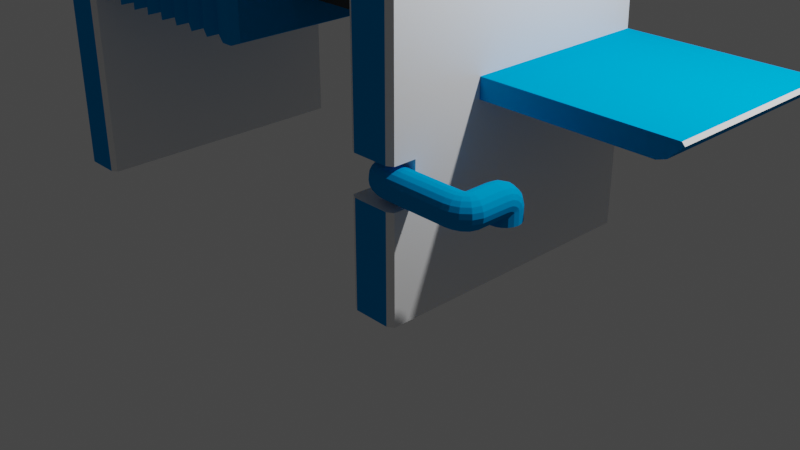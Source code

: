 # Source: filter_press.blend  (saved by Blender 2.80.75; exported with 4.5.12 LTS)
import bpy
from mathutils import Matrix  # noqa: F401  (used for matrix-valued properties, if any)

bpy.ops.wm.read_factory_settings(use_empty=True)
scene = bpy.context.scene
scene.name = 'Scene'

# ---- collections
col_collection = bpy.data.collections.new('Collection'); scene.collection.children.link(col_collection)

# ---- materials (node trees are filled in below, after node groups)
mat_filters_001 = bpy.data.materials.new('Filters.001')
mat_filters_001.alpha_threshold = 0.0
mat_filters_001.use_transparent_shadow = False
mat_filters_001.line_color = (0.0, 0.0, 0.0, 1.0)
mat_filters_002 = bpy.data.materials.new('Filters.002')
mat_filters_002.alpha_threshold = 0.0
mat_filters_002.use_transparent_shadow = False
mat_filters_002.line_color = (0.0, 0.0, 0.0, 1.0)
mat_material = bpy.data.materials.new('Material')
mat_material.alpha_threshold = 0.0
mat_material.use_transparent_shadow = False
mat_material.line_color = (0.0, 0.0, 0.0, 1.0)
mat_material_001 = bpy.data.materials.new('Material.001')
mat_material_001.use_transparent_shadow = False

# ---- material node trees
mat_filters_001.use_nodes = True; mat_filters_001.node_tree.nodes.clear()
_N = mat_filters_001.node_tree.nodes; _L = mat_filters_001.node_tree.links
n0 = _N.new('ShaderNodeOutputMaterial'); n0.name = 'Material Output'; n0.location = (300, 300)
n1 = _N.new('ShaderNodeBsdfPrincipled'); n1.name = 'Principled BSDF'; n1.location = (10, 300)
n1.distribution = 'GGX'
n1.subsurface_method = 'BURLEY'
n1.inputs[0].default_value = (0.0, 0.01085, 0.8, 1.0)
n1.inputs[2].default_value = 0.4
n1.inputs[3].default_value = 1.45
n1.inputs[27].default_value = (0.0, 0.0, 0.0, 1.0)
n1.inputs[28].default_value = 1.0
_L.new(n1.outputs[0], n0.inputs[0])
n0.is_active_output = True
mat_filters_002.use_nodes = True; mat_filters_002.node_tree.nodes.clear()
_N = mat_filters_002.node_tree.nodes; _L = mat_filters_002.node_tree.links
n0 = _N.new('ShaderNodeOutputMaterial'); n0.name = 'Material Output'; n0.location = (300, 300)
n1 = _N.new('ShaderNodeBsdfPrincipled'); n1.name = 'Principled BSDF'; n1.location = (10, 300)
n1.distribution = 'GGX'
n1.subsurface_method = 'BURLEY'
n1.inputs[0].default_value = (0.0, 0.29, 0.68, 1.0)
n1.inputs[2].default_value = 0.4
n1.inputs[3].default_value = 1.45
n1.inputs[13].default_value = 0.0
n1.inputs[27].default_value = (0.0, 0.0, 0.0, 1.0)
n1.inputs[28].default_value = 1.0
_L.new(n1.outputs[0], n0.inputs[0])
n0.is_active_output = True
mat_material.use_nodes = True; mat_material.node_tree.nodes.clear()
_N = mat_material.node_tree.nodes; _L = mat_material.node_tree.links
n0 = _N.new('ShaderNodeOutputMaterial'); n0.name = 'Material Output'; n0.location = (300, 300)
n1 = _N.new('ShaderNodeBsdfPrincipled'); n1.name = 'Principled BSDF'; n1.location = (10, 300)
n1.distribution = 'GGX'
n1.subsurface_method = 'BURLEY'
n1.inputs[0].default_value = (0.85, 0.85, 0.85, 1.0)
n1.inputs[2].default_value = 0.4
n1.inputs[3].default_value = 1.45
n1.inputs[27].default_value = (0.0, 0.0, 0.0, 1.0)
n1.inputs[28].default_value = 1.0
_L.new(n1.outputs[0], n0.inputs[0])
n0.is_active_output = True
mat_material_001.use_nodes = True; mat_material_001.node_tree.nodes.clear()
_N = mat_material_001.node_tree.nodes; _L = mat_material_001.node_tree.links
n0 = _N.new('ShaderNodeOutputMaterial'); n0.name = 'Material Output'; n0.location = (300, 300)
n1 = _N.new('ShaderNodeBsdfPrincipled'); n1.name = 'Principled BSDF'; n1.location = (10, 300)
n1.distribution = 'GGX'
n1.subsurface_method = 'BURLEY'
n1.inputs[0].default_value = (0.02038, 0.02038, 0.02038, 1.0)
n1.inputs[3].default_value = 1.45
n1.inputs[27].default_value = (0.0, 0.0, 0.0, 1.0)
n1.inputs[28].default_value = 1.0
_L.new(n1.outputs[0], n0.inputs[0])
n0.is_active_output = True

# ---- world
world_world = bpy.data.worlds.new('World'); scene.world = world_world
world_world.use_nodes = True; world_world.node_tree.nodes.clear()
_N = world_world.node_tree.nodes; _L = world_world.node_tree.links
n0 = _N.new('ShaderNodeOutputWorld'); n0.name = 'World Output'; n0.location = (300, 300)
n1 = _N.new('ShaderNodeBackground'); n1.name = 'Background'; n1.location = (10, 300)
n1.inputs[0].default_value = (0.05088, 0.05088, 0.05088, 1.0)
_L.new(n1.outputs[0], n0.inputs[0])
n0.is_active_output = True
world_world.color = (0.05088, 0.05088, 0.05088)
world_world.use_sun_shadow = False
world_world.sun_shadow_jitter_overblur = 0.0

# ---- cameras
cam_camera = bpy.data.cameras.new('Camera')
cam_camera.clip_end = 100.0
cam_camera.ortho_scale = 7.314

# ---- lights
light_light = bpy.data.lights.new('Light', 'POINT')
light_light.transmission_factor = 0.0
light_light.energy = 1000.0
light_light.shadow_soft_size = 0.1
light_light.shadow_maximum_resolution = 0.006
light_light.use_absolute_resolution = True

# ---- meshes
me_cube = bpy.data.meshes.new('Cube')
me_cube.from_pydata([(0.6006, 0.2, 1.4), (-0.6006, 0.2, 1.4), (-0.6006, 0.2, 0.5996), (0.6006, 0.2, 0.5996), (-0.6006, 0.8, 1.4), (-0.6006, 0.8, 0.5996), (0.6006, 0.8, 1.4), (0.6006, 0.8, 0.5996), (0.6006, -0.75, 1.4), (0.6006, -0.75, 0.5996), (-0.6006, -0.75, 1.4), (-0.6006, -0.75, 0.5996), (0.6006, -0.8, 1.4), (0.6006, -0.8, 0.5996), (-0.6006, -0.8, 1.4), (-0.6006, -0.8, 0.5996), (1.0, 0.1706, 1.667), (0.9661, 0.2, 1.644), (0.9661, 0.2, 0.3559), (1.0, 0.1706, 0.3333), (-1.0, 0.1706, 1.667), (-0.9661, 0.2, 1.644), (-0.9661, 0.2, 0.3559), (-1.0, 0.1706, 0.3333), (-1.0, -0.7206, 1.667), (-0.9661, -0.75, 1.644), (-0.9661, -0.75, 0.3559), (-1.0, -0.7206, 0.3333), (1.0, -0.7206, 1.667), (0.9661, -0.75, 1.644), (0.9661, -0.75, 0.3559), (1.0, -0.7206, 0.3333), (1.0, -0.6711, 0.3333), (0.9565, -0.6065, 0.3624), (1.0, -0.5721, 0.3333), (0.9565, -0.5118, 0.3624), (1.0, -0.4731, 0.3333), (0.9565, -0.4171, 0.3624), (1.0, -0.374, 0.3333), (0.9565, -0.3224, 0.3624), (1.0, -0.275, 0.3333), (0.9565, -0.2276, 0.3624), (1.0, -0.176, 0.3333), (0.9565, -0.1329, 0.3624), (1.0, -0.07695, 0.3333), (0.9565, -0.03821, 0.3624), (1.0, 0.02208, 0.3333), (0.9565, 0.0565, 0.3624), (1.0, 0.1211, 0.3333), (1.0, 0.1211, 1.667), (0.9565, 0.0565, 1.638), (1.0, 0.02208, 1.667), (0.9565, -0.03821, 1.638), (1.0, -0.07695, 1.667), (0.9565, -0.1329, 1.638), (1.0, -0.176, 1.667), (0.9565, -0.2276, 1.638), (1.0, -0.275, 1.667), (0.9565, -0.3224, 1.638), (1.0, -0.374, 1.667), (0.9565, -0.4171, 1.638), (1.0, -0.4731, 1.667), (0.9565, -0.5118, 1.638), (1.0, -0.5721, 1.667), (0.9565, -0.6065, 1.638), (1.0, -0.6711, 1.667), (-1.0, 0.1211, 1.667), (-0.9565, 0.0565, 1.638), (-1.0, 0.02208, 1.667), (-0.9565, -0.03821, 1.638), (-1.0, -0.07695, 1.667), (-0.9565, -0.1329, 1.638), (-1.0, -0.176, 1.667), (-0.9565, -0.2276, 1.638), (-1.0, -0.275, 1.667), (-0.9565, -0.3224, 1.638), (-1.0, -0.374, 1.667), (-0.9565, -0.4171, 1.638), (-1.0, -0.4731, 1.667), (-0.9565, -0.5118, 1.638), (-1.0, -0.5721, 1.667), (-0.9565, -0.6065, 1.638), (-1.0, -0.6711, 1.667), (-1.0, -0.6711, 0.3333), (-0.9565, -0.6065, 0.3624), (-1.0, -0.5721, 0.3333), (-0.9565, -0.5118, 0.3624), (-1.0, -0.4731, 0.3333), (-0.9565, -0.4171, 0.3624), (-1.0, -0.374, 0.3333), (-0.9565, -0.3224, 0.3624), (-1.0, -0.275, 0.3333), (-0.9565, -0.2276, 0.3624), (-1.0, -0.176, 0.3333), (-0.9565, -0.1329, 0.3624), (-1.0, -0.07695, 0.3333), (-0.9565, -0.03821, 0.3624), (-1.0, 0.02208, 0.3333), (-0.9565, 0.0565, 0.3624), (-1.0, 0.1211, 0.3333), (-0.975, 0.8, -1.0), (-1.0, 0.825, -1.0), (-1.0, -0.825, -1.0), (-0.975, -0.8, -1.0), (0.975, 0.8, 1.65), (1.0, 0.825, 1.667), (0.975, 0.8, 1.667), (1.0, -0.825, 1.667), (0.975, -0.8, 1.65), (0.975, -0.8, 1.667), (-0.975, -0.8, 1.65), (-1.0, -0.825, 1.667), (-0.975, -0.8, 1.667), (-1.0, 0.825, 1.667), (-0.975, 0.8, 1.65), (-0.975, 0.8, 1.667), (0.975, -0.8, -1.0), (1.0, -0.825, -1.0), (1.0, 0.825, -1.0), (0.975, 0.8, -1.0), (1.0, 0.825, 0.3333), (0.975, 0.8, 0.3333), (0.975, -0.8, 0.3333), (1.0, -0.825, 0.3333), (-1.0, -0.825, 0.3333), (-0.975, -0.8, 0.3333), (-0.975, 0.8, 0.3333), (-1.0, 0.825, 0.3333), (0.975, 1.0, -1.0), (1.0, 0.975, -1.0), (1.0, -0.975, -1.0), (0.975, -1.0, -1.0), (-1.0, 0.975, -1.0), (-0.975, 1.0, -1.0), (-0.975, -1.0, -1.0), (-1.0, -0.975, -1.0), (1.0, 0.975, 0.3333), (-0.975, -1.0, 0.3333), (-1.0, -0.975, 0.3333), (1.0, -0.975, 0.3333), (0.975, -1.0, 0.3333), (1.0, 0.975, 1.629), (0.975, 1.0, 1.639), (1.0, 0.9371, 1.667), (0.975, 0.9724, 1.667), (0.975, -0.9724, 1.667), (1.0, -0.9371, 1.667), (1.0, -0.975, 1.629), (0.975, -1.0, 1.639), (-0.975, 0.9724, 1.667), (-1.0, 0.9371, 1.667), (-1.0, 0.975, 1.629), (-0.975, 1.0, 1.639), (-1.0, -0.975, 1.629), (-0.975, -1.0, 1.639), (-1.0, -0.9371, 1.667), (-0.975, -0.9724, 1.667), (0.975, 0.8, 0.2), (1.0, 0.825, 0.2), (-1.0, 0.825, 0.2), (-0.975, 0.8, 0.2), (1.0, 0.975, 0.2), (0.3333, 1.0, 0.2), (-1.0, 0.975, 0.2), (0.975, 1.0, 0.9862), (1.0, 0.975, 0.981), (-1.0, 0.975, 0.981), (-0.975, 1.0, 0.9862), (0.975, 0.8, -0.2828), (-1.0, 0.825, -0.2828), (1.0, 0.975, -0.2828), (-0.975, 1.0, -0.2828), (1.0, 0.825, -0.2828), (-0.975, 0.8, -0.2828), (0.975, 1.0, -0.2828), (0.07708, 1.0, -1.0), (0.0, 1.0, 1.639), (0.0, 0.9724, 1.667), (0.0, 1.0, 0.9862), (0.8208, 1.0, -1.0), (0.3333, 1.0, 0.3333), (0.6667, 1.0, 1.639), (0.6667, 0.9724, 1.667), (0.6667, 1.0, 0.9862), (0.3333, 1.733, 0.2218), (0.3333, 1.787, 0.3115), (0.3333, 1.695, 0.2), (-0.5896, 1.0, -1.0), (-0.6667, 1.0, 1.639), (-0.6667, 0.9724, 1.667), (-0.6667, 1.0, 0.9862), (1.0, 0.825, -0.0141), (0.975, 1.0, -0.0141), (-1.0, 0.975, -0.0141), (0.975, 0.8, -0.0141), (-1.0, 0.825, -0.0141), (1.0, 0.975, -0.0141), (-0.975, 1.0, -0.0141), (0.8208, 1.0, -0.0141), (0.8208, 0.8, -0.2828), (0.07708, 1.0, -0.2828), (-0.5896, 1.0, -0.2828), (0.8208, 1.0, -0.2828), (0.8266, 0.9, -0.1485), (-1.0, 0.975, -0.2828), (-0.975, 0.8, -0.0141), (0.8208, 0.8, -0.0141), (0.07708, 1.0, -0.0141), (-0.5896, 1.0, -0.0141), (0.8208, 0.975, -0.0141), (0.8208, 0.975, -0.2828), (0.8208, 0.825, -0.2828), (0.8208, 0.825, -0.0141), (0.3333, 1.775, 0.3333), (-1.0, 1.787, 0.3115), (-1.0, 1.733, 0.2218), (-1.0, 1.775, 0.3333), (-1.0, 1.695, 0.2), (-1.0, 1.0, 0.2), (-1.0, 1.0, 0.3333), (-1.0, 0.975, 0.3333)], [], [(125, 110, 14, 15), (13, 12, 108, 122), (5, 4, 114, 126), (125, 122, 116, 103), (159, 127, 220, 163), (138, 153, 155, 111, 124), (136, 165, 141, 143, 105, 120), (127, 113, 150, 151, 166, 220), (173, 100, 119, 168), (182, 144, 142, 181), (121, 104, 6, 7), (183, 181, 142, 164), (117, 123, 139, 130), (145, 156, 154, 148), (126, 121, 7, 5), (161, 136, 120, 158), (131, 140, 137, 134), (102, 103, 116, 117, 130, 131, 134, 135), (6, 4, 1, 0), (99, 66, 20, 23), (5, 7, 3, 2), (7, 6, 0, 3), (12, 14, 110, 112, 109, 108), (15, 13, 122, 125), (140, 148, 154, 137), (2, 1, 4, 5), (11, 10, 25, 26), (65, 82, 24, 28), (83, 32, 31, 27), (32, 65, 28, 31), (15, 14, 10, 11), (26, 30, 9, 11), (30, 29, 8, 9), (123, 107, 146, 147, 139), (8, 10, 14, 12), (11, 9, 13, 15), (9, 8, 12, 13), (0, 1, 21, 17), (22, 21, 1, 2), (2, 3, 18, 22), (29, 25, 10, 8), (21, 22, 23, 20), (20, 16, 17, 21), (19, 23, 22, 18), (16, 19, 18, 17), (29, 30, 31, 28), (30, 26, 27, 31), (25, 29, 28, 24), (24, 27, 26, 25), (3, 0, 17, 18), (19, 16, 49, 48), (48, 49, 50, 47), (47, 50, 51, 46), (46, 51, 52, 45), (45, 52, 53, 44), (44, 53, 54, 43), (43, 54, 55, 42), (42, 55, 56, 41), (41, 56, 57, 40), (40, 57, 58, 39), (39, 58, 59, 38), (38, 59, 60, 37), (37, 60, 61, 36), (36, 61, 62, 35), (35, 62, 63, 34), (34, 63, 64, 33), (33, 64, 65, 32), (23, 19, 48, 99), (99, 48, 47, 98), (98, 47, 46, 97), (97, 46, 45, 96), (96, 45, 44, 95), (95, 44, 43, 94), (94, 43, 42, 93), (93, 42, 41, 92), (92, 41, 40, 91), (91, 40, 39, 90), (90, 39, 38, 89), (89, 38, 37, 88), (88, 37, 36, 87), (87, 36, 35, 86), (86, 35, 34, 85), (85, 34, 33, 84), (84, 33, 32, 83), (16, 20, 66, 49), (49, 66, 67, 50), (50, 67, 68, 51), (51, 68, 69, 52), (52, 69, 70, 53), (53, 70, 71, 54), (54, 71, 72, 55), (55, 72, 73, 56), (56, 73, 74, 57), (57, 74, 75, 58), (58, 75, 76, 59), (59, 76, 77, 60), (60, 77, 78, 61), (61, 78, 79, 62), (62, 79, 80, 63), (63, 80, 81, 64), (64, 81, 82, 65), (27, 24, 82, 83), (83, 82, 81, 84), (84, 81, 80, 85), (85, 80, 79, 86), (86, 79, 78, 87), (87, 78, 77, 88), (88, 77, 76, 89), (89, 76, 75, 90), (90, 75, 74, 91), (91, 74, 73, 92), (92, 73, 72, 93), (93, 72, 71, 94), (94, 71, 70, 95), (95, 70, 69, 96), (96, 69, 68, 97), (97, 68, 67, 98), (98, 67, 66, 99), (107, 109, 112, 111, 155, 156, 145, 146), (143, 144, 182, 177, 189, 149, 150, 113, 115, 106, 105), (104, 106, 115, 114, 4, 6), (104, 105, 106), (107, 108, 109), (110, 111, 112), (113, 114, 115), (168, 119, 118, 172), (123, 117, 116, 122), (125, 103, 102, 124), (169, 101, 100, 173), (104, 121, 120, 105), (107, 123, 122, 108), (110, 125, 124, 111), (113, 127, 126, 114), (135, 138, 124, 102), (170, 129, 128, 174), (140, 131, 130, 139), (171, 133, 132, 204), (134, 137, 138, 135), (147, 146, 145, 148), (155, 153, 154, 156), (151, 150, 149, 152), (143, 141, 142, 144), (164, 142, 141, 165), (166, 151, 152, 167), (139, 147, 148, 140), (153, 138, 137, 154), (132, 133, 187, 175, 179, 128, 129, 118, 119, 100, 101), (180, 183, 164, 192, 162), (127, 159, 160, 126), (121, 157, 158, 120), (196, 161, 158, 191), (126, 160, 157, 121), (195, 159, 163, 193), (220, 166, 167, 219), (101, 169, 204, 132), (129, 170, 172, 118), (179, 202, 174, 128), (210, 170, 174, 202), (199, 168, 172, 211), (173, 168, 199), (214, 185, 184, 215), (217, 215, 184, 186), (187, 201, 200, 175), (190, 188, 176, 178), (189, 177, 176, 188), (214, 216, 213, 185), (213, 216, 219, 180), (186, 162, 218, 217), (175, 200, 202, 179), (178, 176, 181, 183), (177, 182, 181, 176), (149, 189, 188, 152), (167, 152, 188, 190), (219, 167, 190, 178, 183, 180), (133, 171, 201, 187), (160, 205, 194, 157), (157, 194, 191, 158), (159, 195, 205, 160), (165, 136, 161, 196, 192, 164), (218, 197, 193, 163), (209, 196, 191, 212), (170, 210, 211, 172), (205, 173, 199, 206), (206, 199, 211, 212), (195, 169, 173, 205), (209, 210, 202, 198), (197, 171, 204, 193), (196, 209, 198, 192), (194, 206, 212, 191), (205, 206, 194), (169, 195, 193, 204), (201, 208, 207, 200), (200, 207, 198, 202), (171, 197, 208, 201), (203, 210, 209), (203, 211, 210), (203, 212, 211), (203, 209, 212), (162, 186, 184, 185, 213, 180), (162, 198, 207), (218, 162, 197), (207, 208, 197, 162), (192, 198, 162), (218, 219, 216, 214, 215, 217), (219, 218, 163, 220)])
me_cube.polygons.foreach_set('material_index', [2, 2, 2, 2, 1, 1, 1, 1, 2, 1, 2, 2, 1, 1, 2, 1, 2, 2, 3, 1, 3, 3, 2, 2, 2, 3, 1, 1, 1, 1, 2, 1, 1, 1, 2, 2, 2, 1, 1, 1, 1, 1, 1, 1, 1, 1, 1, 1, 1, 1, 1, 1, 1, 1, 1, 1, 1, 1, 1, 1, 1, 1, 1, 1, 1, 1, 1, 1, 1, 1, 1, 1, 1, 1, 1, 1, 1, 1, 1, 1, 1, 1, 1, 1, 1, 1, 1, 1, 1, 1, 1, 1, 1, 1, 1, 1, 1, 1, 1, 1, 1, 1, 1, 1, 1, 1, 1, 1, 1, 1, 1, 1, 1, 1, 1, 1, 1, 1, 2, 2, 2, 2, 2, 2, 2, 2, 2, 2, 2, 2, 2, 2, 2, 1, 2, 2, 2, 2, 1, 1, 1, 1, 2, 2, 2, 2, 2, 2, 2, 2, 1, 2, 1, 2, 1, 1, 2, 2, 2, 2, 1, 1, 2, 2, 1, 2, 1, 1, 2, 2, 1, 1, 2, 2, 2, 2, 2, 2, 2, 2, 2, 2, 2, 2, 2, 2, 2, 2, 2, 2, 1, 2, 2, 2, 2, 2, 2, 2, 1, 2, 2, 2, 2, 1, 2])
_uv = me_cube.uv_layers.new(name='UVMap')
_uv.uv.foreach_set('vector', [0.5162, 0.5837, 0.625, 0.5837, 0.625, 0.5885, 0.5177, 0.5885, 0.2677, 0.6615, 0.375, 0.6615, 0.375, 0.6663, 0.2662, 0.6663, 0.5177, 0.6458, 0.625, 0.6458, 0.625, 0.6654, 0.5162, 0.6654, 0.5146, 0.5844, 0.2708, 0.6656, 0.6219, 0.9125, 0.3781, 0.5875, 0.4464, 0.6771, 0.5177, 0.6771, 0.5177, 0.7396, 0.4464, 0.7396, 0.5177, 0.5104, 0.6219, 0.5104, 0.625, 0.5262, 0.625, 0.5729, 0.5177, 0.5729, 0.2677, 0.5104, 0.3198, 0.5104, 0.3719, 0.5104, 0.375, 0.5262, 0.375, 0.5729, 0.2677, 0.5729, 0.5177, 0.6771, 0.625, 0.6771, 0.625, 0.7238, 0.6219, 0.7396, 0.5698, 0.7396, 0.5177, 0.7396, 0.4122, 0.668, 0.3781, 0.6687, 0.6219, 0.8313, 0.5341, 0.7695, 0.4391, 0.01148, 0.3781, 0.01148, 0.3781, 0.0, 0.4391, 0.0, 0.2662, 0.5846, 0.375, 0.5846, 0.375, 0.6042, 0.2677, 0.6042, 0.8202, 0.6859, 0.8728, 0.6859, 0.8728, 0.7469, 0.8202, 0.7469, 0.125, 0.6771, 0.2677, 0.6771, 0.2677, 0.7396, 0.125, 0.7396, 0.3781, 0.2385, 0.6219, 0.2385, 0.6219, 0.25, 0.3781, 0.25, 0.5146, 0.6656, 0.2708, 0.5844, 0.2677, 0.6042, 0.5177, 0.6458, 0.1964, 0.5104, 0.2677, 0.5104, 0.2677, 0.5729, 0.1964, 0.5729, 0.375, 0.2531, 0.5177, 0.2531, 0.5177, 0.4969, 0.375, 0.4969, 0.375, 0.9271, 0.3781, 0.9167, 0.6219, 0.9167, 0.625, 0.9271, 0.625, 0.9896, 0.6219, 1.0, 0.3781, 1.0, 0.375, 0.9896, 0.375, 0.1042, 0.625, 0.1042, 0.625, 0.125, 0.375, 0.125, 0.5177, 0.6037, 0.625, 0.6037, 0.625, 0.604, 0.5177, 0.604, 0.5177, 0.6458, 0.2677, 0.6042, 0.2677, 0.625, 0.5177, 0.625, 0.2677, 0.6042, 0.375, 0.6042, 0.375, 0.625, 0.2677, 0.625, 0.375, 0.1615, 0.625, 0.1615, 0.625, 0.1663, 0.6219, 0.1667, 0.3781, 0.1667, 0.375, 0.1663, 0.5177, 0.5885, 0.2677, 0.6615, 0.2708, 0.6656, 0.5146, 0.5844, 0.5177, 0.2531, 0.6228, 0.2531, 0.6228, 0.4969, 0.5177, 0.4969, 0.5177, 0.625, 0.625, 0.625, 0.625, 0.6458, 0.5177, 0.6458, 0.5177, 0.5937, 0.625, 0.5938, 0.625, 0.5985, 0.5177, 0.5985, 0.375, 0.1506, 0.625, 0.1506, 0.625, 0.1509, 0.375, 0.1509, 0.5177, 0.5994, 0.2677, 0.6506, 0.2677, 0.6509, 0.5177, 0.5991, 0.2677, 0.6506, 0.375, 0.6506, 0.375, 0.6509, 0.2677, 0.6509, 0.5177, 0.5885, 0.625, 0.5885, 0.625, 0.5938, 0.5177, 0.5937, 0.5177, 0.5985, 0.2677, 0.6515, 0.2677, 0.6562, 0.5177, 0.5937, 0.2677, 0.6515, 0.375, 0.6515, 0.375, 0.6562, 0.2677, 0.6562, 0.2677, 0.6771, 0.375, 0.6771, 0.375, 0.7238, 0.3719, 0.7396, 0.2677, 0.7396, 0.375, 0.1562, 0.625, 0.1562, 0.625, 0.1615, 0.375, 0.1615, 0.5177, 0.5937, 0.2677, 0.6562, 0.2677, 0.6615, 0.5177, 0.5885, 0.2677, 0.6562, 0.375, 0.6562, 0.375, 0.6615, 0.2677, 0.6615, 0.375, 0.125, 0.625, 0.125, 0.625, 0.1441, 0.375, 0.1441, 0.5177, 0.6059, 0.625, 0.6059, 0.625, 0.625, 0.5177, 0.625, 0.5177, 0.625, 0.2677, 0.625, 0.2677, 0.6441, 0.5177, 0.6059, 0.375, 0.1515, 0.625, 0.1515, 0.625, 0.1562, 0.375, 0.1562, 0.625, 0.6059, 0.5177, 0.6059, 0.5177, 0.604, 0.625, 0.604, 0.625, 0.146, 0.375, 0.146, 0.375, 0.1441, 0.625, 0.1441, 0.2677, 0.646, 0.5177, 0.604, 0.5177, 0.6059, 0.2677, 0.6441, 0.375, 0.646, 0.2677, 0.646, 0.2677, 0.6441, 0.375, 0.6441, 0.375, 0.6515, 0.2677, 0.6515, 0.2677, 0.6509, 0.375, 0.6509, 0.2677, 0.6515, 0.5177, 0.5985, 0.5177, 0.5991, 0.2677, 0.6509, 0.625, 0.1515, 0.375, 0.1515, 0.375, 0.1509, 0.625, 0.1509, 0.625, 0.5991, 0.5177, 0.5991, 0.5177, 0.5985, 0.625, 0.5985, 0.2677, 0.625, 0.375, 0.625, 0.375, 0.6441, 0.2677, 0.6441, 0.2677, 0.646, 0.375, 0.646, 0.375, 0.6463, 0.2677, 0.6463, 0.2677, 0.6463, 0.375, 0.6463, 0.375, 0.6465, 0.2677, 0.6465, 0.2677, 0.6465, 0.375, 0.6465, 0.375, 0.6468, 0.2677, 0.6468, 0.2677, 0.6468, 0.375, 0.6468, 0.375, 0.6471, 0.2677, 0.6471, 0.2677, 0.6471, 0.375, 0.6471, 0.375, 0.6474, 0.2677, 0.6474, 0.2677, 0.6474, 0.375, 0.6474, 0.375, 0.6476, 0.2677, 0.6476, 0.2677, 0.6476, 0.375, 0.6476, 0.375, 0.6479, 0.2677, 0.6479, 0.2677, 0.6479, 0.375, 0.6479, 0.375, 0.6482, 0.2677, 0.6482, 0.2677, 0.6482, 0.375, 0.6482, 0.375, 0.6484, 0.2677, 0.6484, 0.2677, 0.6484, 0.375, 0.6484, 0.375, 0.6487, 0.2677, 0.6487, 0.2677, 0.6487, 0.375, 0.6487, 0.375, 0.649, 0.2677, 0.649, 0.2677, 0.649, 0.375, 0.649, 0.375, 0.6493, 0.2677, 0.6493, 0.2677, 0.6493, 0.375, 0.6493, 0.375, 0.6495, 0.2677, 0.6495, 0.2677, 0.6495, 0.375, 0.6495, 0.375, 0.6498, 0.2677, 0.6498, 0.2677, 0.6498, 0.375, 0.6498, 0.375, 0.6501, 0.2677, 0.6501, 0.2677, 0.6501, 0.375, 0.6501, 0.375, 0.6503, 0.2677, 0.6503, 0.2677, 0.6503, 0.375, 0.6503, 0.375, 0.6506, 0.2677, 0.6506, 0.5177, 0.604, 0.2677, 0.646, 0.2677, 0.6463, 0.5177, 0.6037, 0.5177, 0.6037, 0.2677, 0.6463, 0.2677, 0.6465, 0.5177, 0.6035, 0.5177, 0.6035, 0.2677, 0.6465, 0.2677, 0.6468, 0.5177, 0.6032, 0.5177, 0.6032, 0.2677, 0.6468, 0.2677, 0.6471, 0.5177, 0.6029, 0.5177, 0.6029, 0.2677, 0.6471, 0.2677, 0.6474, 0.5177, 0.6026, 0.5177, 0.6026, 0.2677, 0.6474, 0.2677, 0.6476, 0.5177, 0.6024, 0.5177, 0.6024, 0.2677, 0.6476, 0.2677, 0.6479, 0.5177, 0.6021, 0.5177, 0.6021, 0.2677, 0.6479, 0.2677, 0.6482, 0.5177, 0.6018, 0.5177, 0.6018, 0.2677, 0.6482, 0.2677, 0.6484, 0.5177, 0.6016, 0.5177, 0.6016, 0.2677, 0.6484, 0.2677, 0.6487, 0.5177, 0.6013, 0.5177, 0.6013, 0.2677, 0.6487, 0.2677, 0.649, 0.5177, 0.601, 0.5177, 0.601, 0.2677, 0.649, 0.2677, 0.6493, 0.5177, 0.6007, 0.5177, 0.6007, 0.2677, 0.6493, 0.2677, 0.6495, 0.5177, 0.6005, 0.5177, 0.6005, 0.2677, 0.6495, 0.2677, 0.6498, 0.5177, 0.6002, 0.5177, 0.6002, 0.2677, 0.6498, 0.2677, 0.6501, 0.5177, 0.5999, 0.5177, 0.5999, 0.2677, 0.6501, 0.2677, 0.6503, 0.5177, 0.5997, 0.5177, 0.5997, 0.2677, 0.6503, 0.2677, 0.6506, 0.5177, 0.5994, 0.375, 0.146, 0.625, 0.146, 0.625, 0.1463, 0.375, 0.1463, 0.375, 0.1463, 0.625, 0.1463, 0.625, 0.1465, 0.375, 0.1465, 0.375, 0.1465, 0.625, 0.1465, 0.625, 0.1468, 0.375, 0.1468, 0.375, 0.1468, 0.625, 0.1468, 0.625, 0.1471, 0.375, 0.1471, 0.375, 0.1471, 0.625, 0.1471, 0.625, 0.1474, 0.375, 0.1474, 0.375, 0.1474, 0.625, 0.1474, 0.625, 0.1476, 0.375, 0.1476, 0.375, 0.1476, 0.625, 0.1476, 0.625, 0.1479, 0.375, 0.1479, 0.375, 0.1479, 0.625, 0.1479, 0.625, 0.1482, 0.375, 0.1482, 0.375, 0.1482, 0.625, 0.1482, 0.625, 0.1484, 0.375, 0.1484, 0.375, 0.1484, 0.625, 0.1484, 0.625, 0.1487, 0.375, 0.1487, 0.375, 0.1487, 0.625, 0.1487, 0.625, 0.149, 0.375, 0.149, 0.375, 0.149, 0.625, 0.149, 0.625, 0.1493, 0.375, 0.1493, 0.375, 0.1493, 0.625, 0.1493, 0.625, 0.1495, 0.375, 0.1495, 0.375, 0.1495, 0.625, 0.1495, 0.625, 0.1498, 0.375, 0.1498, 0.375, 0.1498, 0.625, 0.1498, 0.625, 0.1501, 0.375, 0.1501, 0.375, 0.1501, 0.625, 0.1501, 0.625, 0.1503, 0.375, 0.1503, 0.375, 0.1503, 0.625, 0.1503, 0.625, 0.1506, 0.375, 0.1506, 0.5177, 0.5991, 0.625, 0.5991, 0.625, 0.5994, 0.5177, 0.5994, 0.5177, 0.5994, 0.625, 0.5994, 0.625, 0.5997, 0.5177, 0.5997, 0.5177, 0.5997, 0.625, 0.5997, 0.625, 0.5999, 0.5177, 0.5999, 0.5177, 0.5999, 0.625, 0.5999, 0.625, 0.6002, 0.5177, 0.6002, 0.5177, 0.6002, 0.625, 0.6002, 0.625, 0.6005, 0.5177, 0.6005, 0.5177, 0.6005, 0.625, 0.6005, 0.625, 0.6007, 0.5177, 0.6007, 0.5177, 0.6007, 0.625, 0.6007, 0.625, 0.601, 0.5177, 0.601, 0.5177, 0.601, 0.625, 0.601, 0.625, 0.6013, 0.5177, 0.6013, 0.5177, 0.6013, 0.625, 0.6013, 0.625, 0.6016, 0.5177, 0.6016, 0.5177, 0.6016, 0.625, 0.6016, 0.625, 0.6018, 0.5177, 0.6018, 0.5177, 0.6018, 0.625, 0.6018, 0.625, 0.6021, 0.5177, 0.6021, 0.5177, 0.6021, 0.625, 0.6021, 0.625, 0.6024, 0.5177, 0.6024, 0.5177, 0.6024, 0.625, 0.6024, 0.625, 0.6026, 0.5177, 0.6026, 0.5177, 0.6026, 0.625, 0.6026, 0.625, 0.6029, 0.5177, 0.6029, 0.5177, 0.6029, 0.625, 0.6029, 0.625, 0.6032, 0.5177, 0.6032, 0.5177, 0.6032, 0.625, 0.6032, 0.625, 0.6035, 0.5177, 0.6035, 0.5177, 0.6035, 0.625, 0.6035, 0.625, 0.6037, 0.5177, 0.6037, 0.375, 0.1771, 0.3781, 0.1667, 0.6219, 0.1667, 0.625, 0.1771, 0.625, 0.2238, 0.6219, 0.2385, 0.3781, 0.2385, 0.375, 0.2238, 0.375, 0.02621, 0.3781, 0.01148, 0.4391, 0.01148, 0.5, 0.01148, 0.5609, 0.01148, 0.6219, 0.01148, 0.625, 0.02621, 0.625, 0.07292, 0.6219, 0.08333, 0.3781, 0.08333, 0.375, 0.07292, 0.375, 0.08464, 0.3781, 0.08333, 0.6219, 0.08333, 0.625, 0.08464, 0.625, 0.1042, 0.375, 0.1042, 0.375, 0.08464, 0.375, 0.08333, 0.3781, 0.08333, 0.375, 0.6771, 0.3737, 0.6667, 0.375, 0.6667, 0.625, 0.1663, 0.625, 0.1667, 0.6219, 0.1667, 0.625, 0.6771, 0.6237, 0.6667, 0.625, 0.6667, 0.5341, 0.7695, 0.6219, 0.8313, 0.625, 0.8333, 0.5357, 0.7708, 0.2677, 0.6771, 0.125, 0.6771, 0.125, 0.6667, 0.2677, 0.6667, 0.5146, 0.5844, 0.3781, 0.5875, 0.375, 0.5729, 0.5177, 0.5729, 0.4107, 0.6771, 0.375, 0.6771, 0.3781, 0.6687, 0.4122, 0.668, 0.375, 0.5846, 0.2662, 0.5846, 0.2677, 0.5729, 0.375, 0.5729, 0.375, 0.6771, 0.2677, 0.6771, 0.2662, 0.6663, 0.375, 0.6663, 0.625, 0.5837, 0.5162, 0.5837, 0.5177, 0.5729, 0.625, 0.5729, 0.625, 0.6771, 0.5177, 0.6771, 0.5162, 0.6654, 0.625, 0.6654, 0.375, 0.5104, 0.5177, 0.5104, 0.5177, 0.5729, 0.375, 0.5729, 0.1607, 0.5104, 0.125, 0.5104, 0.125, 0.5, 0.1607, 0.5, 0.5177, 0.2531, 0.375, 0.2531, 0.375, 0.25, 0.5177, 0.25, 0.6607, 0.5031, 0.625, 0.5031, 0.625, 0.5, 0.6607, 0.5, 0.375, 0.4969, 0.5177, 0.4969, 0.5177, 0.5104, 0.375, 0.5104, 0.3719, 0.7396, 0.375, 0.7238, 0.375, 0.7385, 0.3728, 0.75, 0.625, 0.5262, 0.6219, 0.5104, 0.6228, 0.5, 0.625, 0.5115, 0.6219, 0.7396, 0.625, 0.7238, 0.625, 0.7385, 0.6228, 0.75, 0.375, 0.5262, 0.3719, 0.5104, 0.3728, 0.5, 0.375, 0.5115, 0.8202, 0.7469, 0.8728, 0.7469, 0.8719, 0.75, 0.8198, 0.75, 0.5698, 0.7396, 0.6219, 0.7396, 0.6228, 0.75, 0.5702, 0.75, 0.2677, 0.7396, 0.3719, 0.7396, 0.3728, 0.75, 0.2677, 0.75, 0.6219, 0.5104, 0.5177, 0.5104, 0.5177, 0.4969, 0.6228, 0.4969, 0.375, 0.7604, 0.3781, 0.75, 0.4391, 0.75, 0.5, 0.75, 0.5609, 0.75, 0.6219, 0.75, 0.625, 0.7604, 0.625, 0.8229, 0.6219, 0.8333, 0.3781, 0.8333, 0.375, 0.8229, 0.0, 0.0, 0.0, 0.0, 0.0, 0.0, 0.0, 0.0, 0.0, 0.0, 0.5177, 0.6771, 0.4464, 0.6771, 0.4464, 0.6672, 0.5146, 0.6656, 0.2708, 0.5844, 0.4464, 0.7078, 0.4464, 0.7083, 0.2677, 0.5833, 0.1785, 0.5104, 0.1964, 0.5104, 0.1964, 0.5729, 0.1785, 0.5729, 0.5146, 0.6656, 0.4464, 0.6672, 0.4464, 0.7078, 0.2708, 0.5844, 0.4285, 0.6771, 0.4464, 0.6771, 0.4464, 0.7396, 0.4285, 0.7396, 0.5177, 0.7396, 0.5698, 0.7396, 0.5702, 0.75, 0.5177, 0.75, 0.375, 0.6771, 0.4107, 0.6771, 0.4107, 0.7396, 0.375, 0.7396, 0.125, 0.5104, 0.1607, 0.5104, 0.1607, 0.5729, 0.125, 0.5729, 0.625, 0.6859, 0.6607, 0.6859, 0.6607, 0.7469, 0.625, 0.7469, 0.1696, 0.5104, 0.1607, 0.5104, 0.1607, 0.5, 0.1696, 0.5, 0.5122, 0.7541, 0.5341, 0.7695, 0.5357, 0.7708, 0.5133, 0.7552, 0.4122, 0.668, 0.5341, 0.7695, 0.5122, 0.7541, 0.756, 0.5641, 0.756, 0.6859, 0.708, 0.6859, 0.708, 0.5641, 0.6964, 0.5641, 0.708, 0.5641, 0.708, 0.6859, 0.6964, 0.6859, 0.625, 0.5641, 0.6607, 0.5641, 0.6607, 0.625, 0.625, 0.625, 0.8202, 0.5641, 0.8728, 0.5641, 0.8728, 0.625, 0.8202, 0.625, 0.5609, 0.01148, 0.5, 0.01148, 0.5, 0.0, 0.5609, 0.0, 0.756, 0.5641, 0.7677, 0.5641, 0.7677, 0.6859, 0.756, 0.6859, 0.7677, 0.6859, 0.7677, 0.5641, 0.7677, 0.5641, 0.7677, 0.6859, 0.6964, 0.6859, 0.6964, 0.6859, 0.6964, 0.5641, 0.6964, 0.5641, 0.625, 0.625, 0.6607, 0.625, 0.6607, 0.6859, 0.625, 0.6859, 0.8202, 0.625, 0.8728, 0.625, 0.8728, 0.6859, 0.8202, 0.6859, 0.5, 0.01148, 0.4391, 0.01148, 0.4391, 0.0, 0.5, 0.0, 0.6219, 0.01148, 0.5609, 0.01148, 0.5609, 0.0, 0.6219, 0.0, 0.8202, 0.5031, 0.8728, 0.5031, 0.8728, 0.5641, 0.8202, 0.5641, 0.7677, 0.5031, 0.8202, 0.5031, 0.8202, 0.5641, 0.8202, 0.625, 0.8202, 0.6859, 0.7677, 0.6859, 0.625, 0.5031, 0.6607, 0.5031, 0.6607, 0.5641, 0.625, 0.5641, 0.4464, 0.6672, 0.4293, 0.6676, 0.4902, 0.7387, 0.4464, 0.7078, 0.4464, 0.7078, 0.4902, 0.7387, 0.491, 0.7396, 0.4464, 0.7083, 0.4464, 0.6771, 0.4285, 0.6771, 0.4293, 0.6676, 0.4464, 0.6672, 0.8198, 0.75, 0.2677, 0.5104, 0.1964, 0.5104, 0.1785, 0.5104, 0.1785, 0.5, 0.8202, 0.7469, 0.6964, 0.5031, 0.6785, 0.5031, 0.6785, 0.5, 0.6964, 0.5, 0.1741, 0.5104, 0.1785, 0.5104, 0.1785, 0.5729, 0.1741, 0.5729, 0.1607, 0.5104, 0.1696, 0.5104, 0.1696, 0.5729, 0.1607, 0.5729, 0.425, 0.6677, 0.4208, 0.6678, 0.5122, 0.7541, 0.5012, 0.7464, 0.5012, 0.7464, 0.5122, 0.7541, 0.5133, 0.7552, 0.5022, 0.7474, 0.4241, 0.6771, 0.4196, 0.6771, 0.4208, 0.6678, 0.425, 0.6677, 0.1741, 0.5104, 0.1696, 0.5104, 0.1696, 0.5, 0.1741, 0.5, 0.6741, 0.5031, 0.6696, 0.5031, 0.6696, 0.5, 0.6741, 0.5, 0.1785, 0.5104, 0.1741, 0.5104, 0.1741, 0.5, 0.1785, 0.5, 0.4902, 0.7387, 0.5012, 0.7464, 0.5022, 0.7474, 0.491, 0.7396, 0.425, 0.6677, 0.5012, 0.7464, 0.4902, 0.7387, 0.4196, 0.6771, 0.4241, 0.6771, 0.4241, 0.7396, 0.4196, 0.7396, 0.6696, 0.5641, 0.6741, 0.5641, 0.6741, 0.625, 0.6696, 0.625, 0.6696, 0.625, 0.6741, 0.625, 0.6741, 0.6859, 0.6696, 0.6859, 0.6696, 0.5031, 0.6741, 0.5031, 0.6741, 0.5641, 0.6696, 0.5641, 0.1701, 0.5235, 0.1696, 0.5104, 0.1741, 0.5104, 0.1701, 0.5598, 0.1696, 0.5729, 0.1696, 0.5104, 0.1735, 0.5598, 0.1741, 0.5729, 0.1696, 0.5729, 0.1735, 0.5235, 0.1741, 0.5104, 0.1741, 0.5729, 0.6964, 0.6859, 0.6964, 0.6859, 0.708, 0.6859, 0.756, 0.6859, 0.7677, 0.6859, 0.7677, 0.6859, 0.0, 0.0, 0.6741, 0.6859, 0.6741, 0.625, 0.0, 0.0, 0.0, 0.0, 0.0, 0.0, 0.6741, 0.625, 0.6741, 0.5641, 0.6741, 0.5031, 0.0, 0.0, 0.1785, 0.5, 0.1741, 0.5, 0.0, 0.0, 0.6964, 0.5641, 0.7677, 0.5641, 0.7677, 0.5641, 0.756, 0.5641, 0.708, 0.5641, 0.6964, 0.5641, 0.7677, 0.5641, 0.6964, 0.5641, 0.6964, 0.5641, 0.7677, 0.5641])
me_cube.materials.append(mat_filters_001)
me_cube.materials.append(mat_filters_002)
me_cube.materials.append(mat_material)
me_cube.materials.append(mat_material_001)
me_cube.use_remesh_preserve_volume = False
me_cube.use_remesh_preserve_attributes = False
me_cube.use_mirror_vertex_groups = False
me_cube.update()

# ---- curves / text
cu_cube_001 = bpy.data.curves.new('Cube.001', 'CURVE')
cu_cube_001.dimensions = '3D'
_sp = cu_cube_001.splines.new('POLY'); _sp.points.add(16)
_sp.points.foreach_set('co', [1.25, -1.24, 1.277, 0.0, 1.25, -1.29, 1.277, 0.0, 1.26, -1.319, 1.277, 0.0, 1.287, -1.343, 1.277, 0.0, 1.327, -1.359, 1.277, 0.0, 1.375, -1.365, 1.277, 0.0, 2.05, -1.365, 1.277, 0.0, 2.098, -1.359, 1.277, 0.0, 2.138, -1.343, 1.277, 0.0, 2.165, -1.319, 1.277, 0.0, 2.175, -1.29, 1.277, 0.0, 2.175, -1.034, 1.277, 0.0, 2.175, -0.9865, 1.272, 0.0, 2.175, -0.946, 1.255, 0.0, 2.175, -0.9189, 1.231, 0.0, 2.175, -0.9094, 1.202, 0.0, 2.175, -0.9094, 1.077, 0.0])
_sp.points.foreach_set('radius', [2.223, 2.223, 2.223, 2.223, 2.223, 2.223, 2.223, 2.223, 2.223, 2.223, 2.223, 2.223, 2.223, 2.223, 2.223, 2.223, 2.223])
_sp.order_v = 0
_sp.resolution_v = 0
_sp.use_endpoint_u = True
_sp.use_smooth = False
cu_cube_001.materials.append(mat_filters_002)
cu_cube_001.use_path_clamp = True
cu_cube_001.bevel_resolution = 8
cu_cube_001.bevel_depth = 0.07
cu_cube_001.fill_mode = 'FULL'

# ---- objects
ob_cube = bpy.data.objects.new('Cube', me_cube)
ob_light = bpy.data.objects.new('Light', light_light)
ob_camera = bpy.data.objects.new('Camera', cam_camera)
ob_cube_001 = bpy.data.objects.new('Cube.001', cu_cube_001)

# ---- transforms, parenting, visibility, modifiers, constraints
ob_cube.location = (-1.0, 0.0, 1.5)
ob_cube.rotation_euler = (0.0, -0.0, 4.712)
ob_cube.scale = (1.5, 2.5, 1.5)
ob_cube.lock_rotations_4d = False
ob_cube.empty_display_type = 'ARROWS'
ob_cube.lineart.crease_threshold = 0.0
ob_light.location = (4.076, 1.005, 5.904)
ob_light.rotation_euler = (0.6503, 0.05522, 1.866)
ob_light.lock_rotations_4d = False
ob_light.empty_display_type = 'ARROWS'
ob_light.color = (0.0, 0.0, 0.0, 0.0)
ob_light.lineart.crease_threshold = 0.0
ob_camera.location = (7.359, -6.926, 4.958)
ob_camera.rotation_euler = (1.109, 0.0, 0.8149)
ob_camera.lock_rotations_4d = False
ob_camera.empty_display_type = 'ARROWS'
ob_camera.color = (0.0, 0.0, 0.0, 0.0)
ob_camera.display_type = 'WIRE'
ob_camera.lineart.crease_threshold = 0.0
ob_cube_001.location = (0.0, 0.0, 0.0)
ob_cube_001.lock_rotations_4d = False
ob_cube_001.empty_display_type = 'ARROWS'
ob_cube_001.lineart.crease_threshold = 0.0

# ---- collection membership
col_collection.objects.link(ob_cube)
col_collection.objects.link(ob_light)
col_collection.objects.link(ob_camera)
col_collection.objects.link(ob_cube_001)

# ---- scene / render settings (as saved in the file)
scene.camera = ob_camera
scene.frame_start = 1; scene.frame_end = 250; scene.frame_set(24)
scene.render.engine = 'BLENDER_EEVEE_NEXT'
scene.cycles.use_denoising = False
scene.cycles.samples = 128
scene.cycles.sampling_pattern = 'TABULATED_SOBOL'
scene.cycles.use_adaptive_sampling = False
scene.cycles.use_light_tree = False
scene.view_settings.view_transform = 'Filmic'
bpy.context.view_layer.update()
